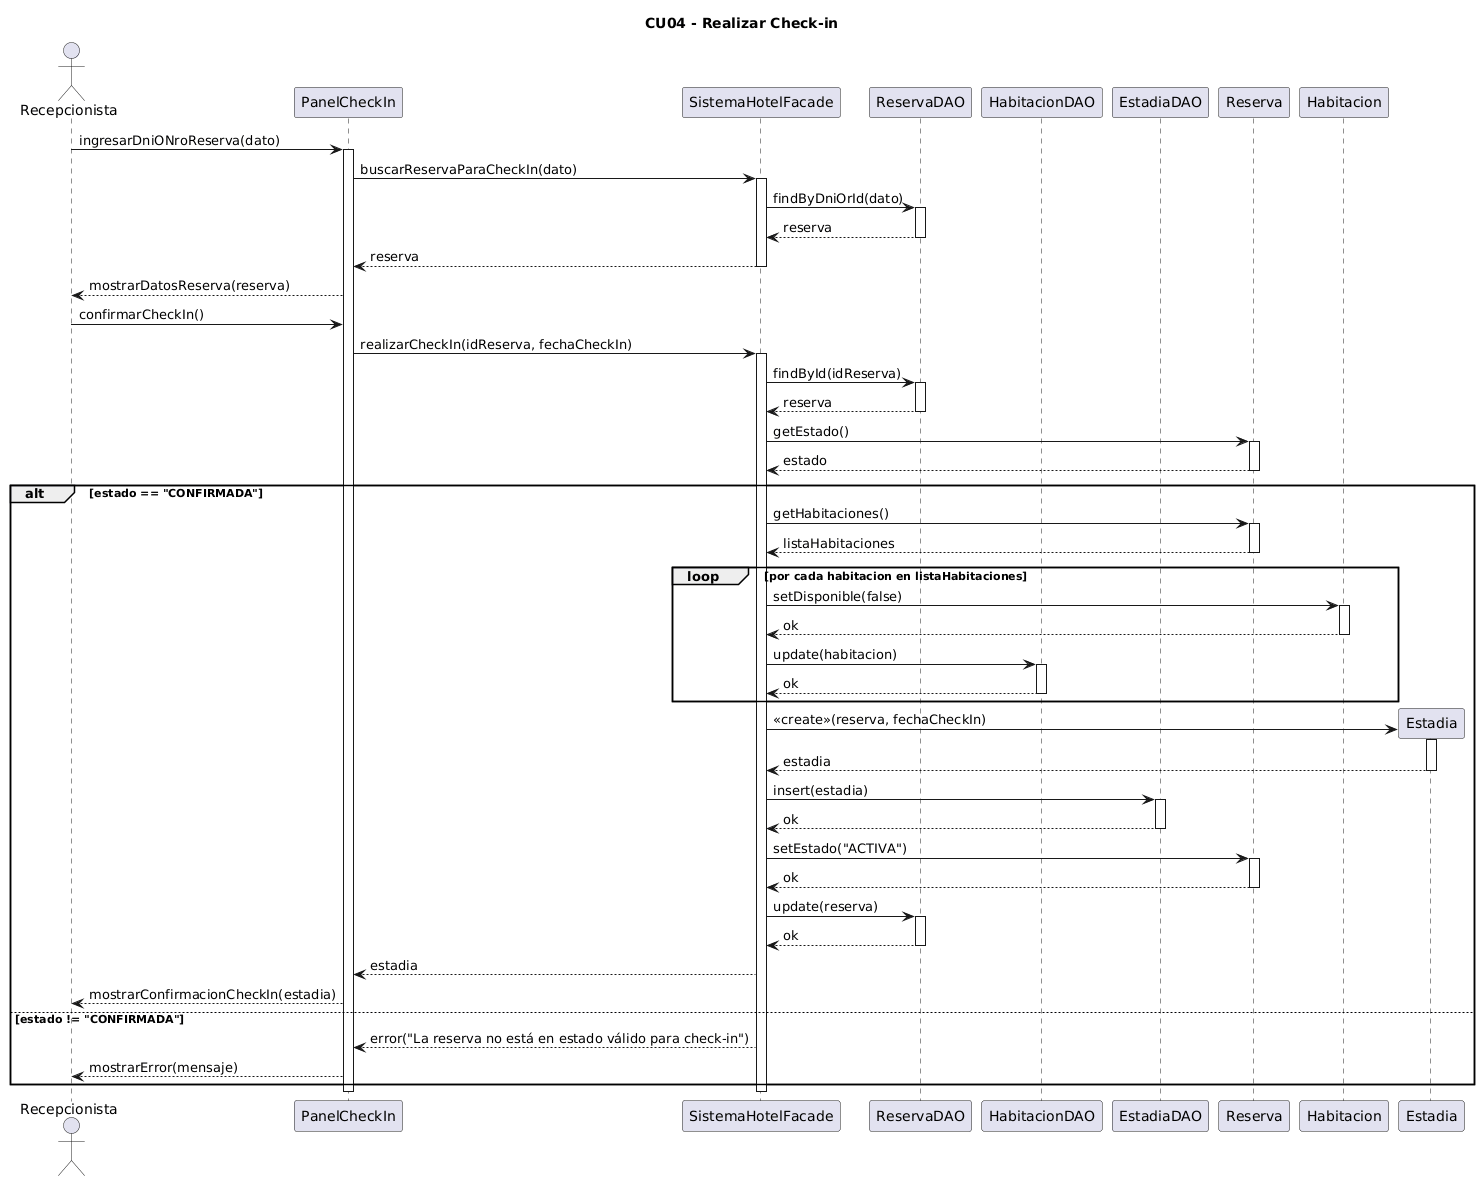

The diagram above was rendered by PlantUML. Its source (embedded in the PNG):
@startuml
title CU04 - Realizar Check-in

actor Recepcionista

participant "PanelCheckIn" as Panel
participant "SistemaHotelFacade" as Facade
participant "ReservaDAO" as ReservaDAO
participant "HabitacionDAO" as HabitacionDAO
participant "EstadiaDAO" as EstadiaDAO
participant "Reserva" as Reserva
participant "Habitacion" as Habitacion

Recepcionista -> Panel : ingresarDniONroReserva(dato)
activate Panel

Panel -> Facade : buscarReservaParaCheckIn(dato)
activate Facade

Facade -> ReservaDAO : findByDniOrId(dato)
activate ReservaDAO
ReservaDAO --> Facade : reserva
deactivate ReservaDAO

Facade --> Panel : reserva
deactivate Facade

Panel --> Recepcionista : mostrarDatosReserva(reserva)

Recepcionista -> Panel : confirmarCheckIn()

Panel -> Facade : realizarCheckIn(idReserva, fechaCheckIn)
activate Facade

Facade -> ReservaDAO : findById(idReserva)
activate ReservaDAO
ReservaDAO --> Facade : reserva
deactivate ReservaDAO

Facade -> Reserva : getEstado()
activate Reserva
Reserva --> Facade : estado
deactivate Reserva

alt estado == "CONFIRMADA"

    Facade -> Reserva : getHabitaciones()
    activate Reserva
    Reserva --> Facade : listaHabitaciones
    deactivate Reserva

    loop por cada habitacion en listaHabitaciones
        Facade -> Habitacion : setDisponible(false)
        activate Habitacion
        Habitacion --> Facade : ok
        deactivate Habitacion

        Facade -> HabitacionDAO : update(habitacion)
        activate HabitacionDAO
        HabitacionDAO --> Facade : ok
        deactivate HabitacionDAO
    end

    create participant "Estadia" as Estadia
    Facade -> Estadia : <<create>>(reserva, fechaCheckIn)
    activate Estadia
    Estadia --> Facade : estadia
    deactivate Estadia

    Facade -> EstadiaDAO : insert(estadia)
    activate EstadiaDAO
    EstadiaDAO --> Facade : ok
    deactivate EstadiaDAO

    Facade -> Reserva : setEstado("ACTIVA")
    activate Reserva
    Reserva --> Facade : ok
    deactivate Reserva

    Facade -> ReservaDAO : update(reserva)
    activate ReservaDAO
    ReservaDAO --> Facade : ok
    deactivate ReservaDAO

    Facade --> Panel : estadia
    Panel --> Recepcionista : mostrarConfirmacionCheckIn(estadia)

else estado != "CONFIRMADA"

    Facade --> Panel : error("La reserva no está en estado válido para check-in")
    Panel --> Recepcionista : mostrarError(mensaje)

end

deactivate Facade
deactivate Panel
@enduml